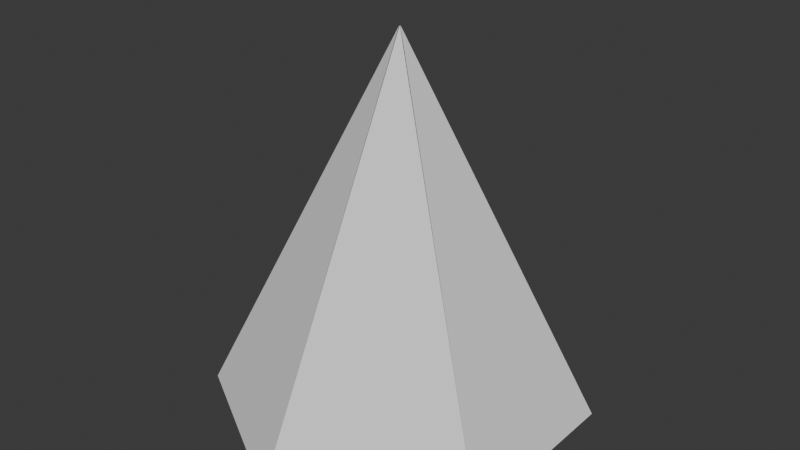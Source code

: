 # Source: limassegienamjaring.blend  (saved by Blender 4.1.24; exported with 4.5.12 LTS)
import bpy
from mathutils import Matrix  # noqa: F401  (used for matrix-valued properties, if any)

bpy.ops.wm.read_factory_settings(use_empty=True)
scene = bpy.context.scene
scene.name = 'Scene'

# ---- collections
col_collection = bpy.data.collections.new('Collection'); scene.collection.children.link(col_collection)

# ---- world
world_world = bpy.data.worlds.new('World'); scene.world = world_world
world_world.use_nodes = True; world_world.node_tree.nodes.clear()
_N = world_world.node_tree.nodes; _L = world_world.node_tree.links
n0 = _N.new('ShaderNodeOutputWorld'); n0.name = 'World Output'; n0.location = (300, 300)
n1 = _N.new('ShaderNodeBackground'); n1.name = 'Background'; n1.location = (10, 300)
n1.inputs[0].default_value = (0.05088, 0.05088, 0.05088, 1.0)
_L.new(n1.outputs[0], n0.inputs[0])
n0.is_active_output = True
world_world.color = (0.05088, 0.05088, 0.05088)
world_world.use_sun_shadow = False
world_world.sun_shadow_jitter_overblur = 0.0

# ---- meshes
me_cone = bpy.data.meshes.new('Cone')
me_cone.from_pydata([], [], [])
_uv = me_cone.uv_layers.new(name='UVMap')
_uv.uv.foreach_set('vector', [])
me_cone.update()
me_cone_001 = bpy.data.meshes.new('Cone.001')
me_cone_001.from_pydata([(0.0, 0.5, 0.0), (0.0, -0.5, 0.0), (-0.866, 0.0, 2.0)], [], [(0, 2, 1)])
_uv = me_cone_001.uv_layers.new(name='UVMap')
_uv.uv.foreach_set('vector', [0.4578, 0.37, 0.25, 0.25, 0.4578, 0.13])
me_cone_001.update()
me_cone_002 = bpy.data.meshes.new('Cone.002')
me_cone_002.from_pydata([(-0.433, 0.25, 0.0), (0.433, -0.25, 0.0), (-0.433, -0.75, 2.0)], [], [(0, 2, 1)])
_uv = me_cone_002.uv_layers.new(name='UVMap')
_uv.uv.foreach_set('vector', [0.25, 0.49, 0.25, 0.25, 0.4578, 0.37])
me_cone_002.update()
me_cone_003 = bpy.data.meshes.new('Cone.003')
me_cone_003.from_pydata([(0.433, 0.25, 0.0), (-0.433, -0.25, 0.0), (0.433, -0.75, 2.0), (0.4275, 0.2555, 0.0), (-0.4385, -0.2445, 0.0)], [(4, 3)], [(1, 2, 0)])
_uv = me_cone_003.uv_layers.new(name='UVMap')
_uv.uv.foreach_set('vector', [0.04215, 0.37, 0.25, 0.25, 0.25, 0.49])
me_cone_003.update()
me_cone_004 = bpy.data.meshes.new('Cone.004')
me_cone_004.from_pydata([(0.0, -0.5, 0.0), (0.0, 0.5, 0.0), (0.866, 0.0, 2.0)], [], [(0, 2, 1)])
_uv = me_cone_004.uv_layers.new(name='UVMap')
_uv.uv.foreach_set('vector', [0.04215, 0.13, 0.25, 0.25, 0.04215, 0.37])
me_cone_004.update()
me_cone_005 = bpy.data.meshes.new('Cone.005')
me_cone_005.from_pydata([(0.433, -0.25, 0.0), (-0.433, 0.25, 0.0), (0.433, 0.75, 2.0)], [], [(0, 2, 1)])
_uv = me_cone_005.uv_layers.new(name='UVMap')
_uv.uv.foreach_set('vector', [0.25, 0.01, 0.25, 0.25, 0.04215, 0.13])
me_cone_005.update()
me_cone_006 = bpy.data.meshes.new('Cone.006')
me_cone_006.from_pydata([(0.433, 0.25, 0.0), (-0.433, -0.25, 0.0), (-0.433, 0.75, 2.0)], [], [(0, 2, 1)])
_uv = me_cone_006.uv_layers.new(name='UVMap')
_uv.uv.foreach_set('vector', [0.4578, 0.13, 0.25, 0.25, 0.25, 0.01])
me_cone_006.update()
me_cone_007 = bpy.data.meshes.new('Cone.007')
me_cone_007.from_pydata([(0.0, 1.0, -1.0), (0.866, 0.5, -1.0), (0.866, -0.5, -1.0), (0.0, -1.0, -1.0), (-0.866, -0.5, -1.0), (-0.866, 0.5, -1.0)], [], [(0, 1, 2, 3, 4, 5)])
_uv = me_cone_007.uv_layers.new(name='UVMap')
_uv.uv.foreach_set('vector', [0.75, 0.49, 0.9578, 0.37, 0.9578, 0.13, 0.75, 0.01, 0.5422, 0.13, 0.5422, 0.37])
me_cone_007.update()

# ---- objects
ob_cone = bpy.data.objects.new('Cone', me_cone)
ob_cone_001 = bpy.data.objects.new('Cone.001', me_cone_001)
ob_cone_002 = bpy.data.objects.new('Cone.002', me_cone_002)
ob_cone_003 = bpy.data.objects.new('Cone.003', me_cone_003)
ob_cone_004 = bpy.data.objects.new('Cone.004', me_cone_004)
ob_cone_005 = bpy.data.objects.new('Cone.005', me_cone_005)
ob_cone_006 = bpy.data.objects.new('Cone.006', me_cone_006)
ob_cone_007 = bpy.data.objects.new('Cone.007', me_cone_007)
ob_empty = bpy.data.objects.new('Empty', None)
ob_empty_001 = bpy.data.objects.new('Empty.001', None)
ob_empty_002 = bpy.data.objects.new('Empty.002', None)
ob_empty_003 = bpy.data.objects.new('Empty.003', None)

# ---- transforms, parenting, visibility, modifiers, constraints
ob_cone.location = (0.0, 0.0, 0.0)
ob_cone_001.parent = ob_cone
ob_cone_001.location = (0.866, 0.0, -1.0)
ob_cone_001.rotation_euler = (-0.0, 0.001582, -0.0)
ob_cone_002.parent = ob_empty_002
ob_cone_002.matrix_parent_inverse = Matrix(((0.866, -0.5, 0.0, -0.0), (0.5, 0.866, -0.0, -0.866), (0.0, -0.0, 1.0, 1.0), (-0.0, 0.0, -0.0, 1.0)))
ob_cone_002.location = (0.433, 0.75, -1.0)
ob_cone_003.parent = ob_empty_003
ob_cone_003.matrix_parent_inverse = Matrix(((0.866, 0.5, 0.0, -0.0), (-0.5, 0.866, -0.0, -0.866), (0.0, -0.0, 1.0, 1.0), (-0.0, 0.0, -0.0, 1.0)))
ob_cone_003.location = (-0.433, 0.75, -1.0)
ob_cone_004.parent = ob_cone
ob_cone_004.location = (-0.866, 0.0, -1.0)
ob_cone_004.rotation_euler = (-0.0, -0.001582, -0.0)
ob_cone_005.parent = ob_empty_001
ob_cone_005.matrix_parent_inverse = Matrix(((0.866, -0.5, 0.0, -0.0), (0.5, 0.866, -0.0, 0.866), (-0.0, -0.0, 1.0, 1.0), (-0.0, 0.0, -0.0, 1.0)))
ob_cone_005.location = (-0.433, -0.75, -1.0)
ob_cone_006.parent = ob_empty
ob_cone_006.matrix_parent_inverse = Matrix(((0.866, 0.5, -0.0, 0.0), (-0.5, 0.866, 0.0, 0.866), (-0.0, -0.0, 1.0, 1.0), (-0.0, 0.0, -0.0, 1.0)))
ob_cone_006.location = (0.433, -0.75, -1.0)
ob_cone_007.parent = ob_cone
ob_cone_007.location = (0.0, 0.0, 0.0)
ob_empty.parent = ob_cone
ob_empty.location = (0.433, -0.75, -1.0)
ob_empty.rotation_euler = (0.001582, -0.0, 0.5236)
ob_empty.empty_display_type = 'ARROWS'
ob_empty_001.parent = ob_cone
ob_empty_001.location = (-0.433, -0.75, -1.0)
ob_empty_001.rotation_euler = (0.001582, -0.0, -0.5236)
ob_empty_001.empty_display_type = 'ARROWS'
ob_empty_002.parent = ob_cone
ob_empty_002.location = (0.433, 0.75, -1.0)
ob_empty_002.rotation_euler = (0.0, -0.0, -0.5236)
ob_empty_002.empty_display_type = 'ARROWS'
ob_empty_003.parent = ob_cone
ob_empty_003.location = (-0.433, 0.75, -1.0)
ob_empty_003.rotation_euler = (-0.001582, -0.0, 0.5236)
ob_empty_003.empty_display_type = 'ARROWS'

# ---- collection membership
col_collection.objects.link(ob_cone)
col_collection.objects.link(ob_cone_001)
col_collection.objects.link(ob_cone_002)
col_collection.objects.link(ob_cone_003)
col_collection.objects.link(ob_cone_004)
col_collection.objects.link(ob_cone_005)
col_collection.objects.link(ob_cone_006)
col_collection.objects.link(ob_cone_007)
col_collection.objects.link(ob_empty)
col_collection.objects.link(ob_empty_001)
col_collection.objects.link(ob_empty_002)
col_collection.objects.link(ob_empty_003)

# ---- scene / render settings (as saved in the file)
scene.frame_start = 1; scene.frame_end = 250; scene.frame_set(1)
scene.render.engine = 'BLENDER_EEVEE_NEXT'
scene.cycles.sampling_pattern = 'TABULATED_SOBOL'
scene.eevee.ray_tracing_options.trace_max_roughness = 0.0
bpy.context.view_layer.update()

# ---- added for rendering (the .blend has no active camera and no usable light): camera, sun
cam_auto = bpy.data.cameras.new('AutoCamera')
cam_auto.lens = 50.0
cam_auto.sensor_width = 36.0
cam_auto.clip_end = 1000.0
ob_auto_camera = bpy.data.objects.new('AutoCamera', cam_auto)
scene.collection.objects.link(ob_auto_camera)
ob_auto_camera.location = (3.07888, -3.69426, 2.465)
ob_auto_camera.rotation_euler = (1.09748, -7.21219e-08, 0.694738)
scene.camera = ob_auto_camera
light_auto_sun = bpy.data.lights.new('AutoSun', 'SUN')
light_auto_sun.energy = 3.0
light_auto_sun.angle = 0.0523599
ob_auto_sun = bpy.data.objects.new('AutoSun', light_auto_sun)
scene.collection.objects.link(ob_auto_sun)
ob_auto_sun.rotation_euler = (0.872665, 0.174533, 0.523599)
bpy.context.view_layer.update()
